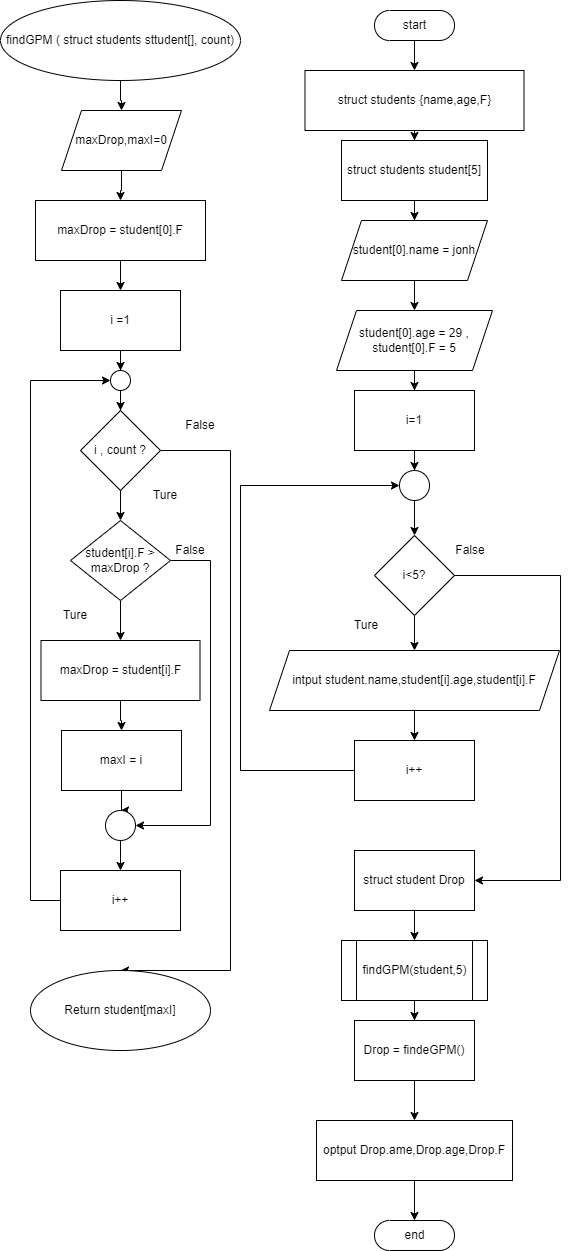

The diagram above was exported from draw.io. Its source (the exported page's mxGraphModel, read from the mxfile embedded in the PNG):
<mxGraphModel dx="509" dy="577" grid="1" gridSize="10" guides="1" tooltips="1" connect="1" arrows="1" fold="1" page="1" pageScale="1" pageWidth="827" pageHeight="1169" math="0" shadow="0">
  <root>
    <mxCell id="0" />
    <mxCell id="1" parent="0" />
    <mxCell id="WLC33cAVXN6w7e6iPSxA-10" style="edgeStyle=orthogonalEdgeStyle;rounded=0;orthogonalLoop=1;jettySize=auto;html=1;entryX=0.5;entryY=0;entryDx=0;entryDy=0;" edge="1" parent="1" source="WLC33cAVXN6w7e6iPSxA-1" target="WLC33cAVXN6w7e6iPSxA-2">
      <mxGeometry relative="1" as="geometry" />
    </mxCell>
    <mxCell id="WLC33cAVXN6w7e6iPSxA-1" value="start" style="html=1;dashed=0;whitespace=wrap;shape=mxgraph.dfd.start" vertex="1" parent="1">
      <mxGeometry x="374" y="20" width="80" height="30" as="geometry" />
    </mxCell>
    <mxCell id="WLC33cAVXN6w7e6iPSxA-11" style="edgeStyle=orthogonalEdgeStyle;rounded=0;orthogonalLoop=1;jettySize=auto;html=1;entryX=0.5;entryY=0;entryDx=0;entryDy=0;" edge="1" parent="1" source="WLC33cAVXN6w7e6iPSxA-2" target="WLC33cAVXN6w7e6iPSxA-3">
      <mxGeometry relative="1" as="geometry" />
    </mxCell>
    <mxCell id="WLC33cAVXN6w7e6iPSxA-2" value="struct students&amp;nbsp;&lt;span style=&quot;background-color: initial;&quot;&gt;{name,age,F}&lt;/span&gt;" style="rounded=0;whiteSpace=wrap;html=1;" vertex="1" parent="1">
      <mxGeometry x="304.5" y="80" width="219" height="60" as="geometry" />
    </mxCell>
    <mxCell id="WLC33cAVXN6w7e6iPSxA-12" style="edgeStyle=orthogonalEdgeStyle;rounded=0;orthogonalLoop=1;jettySize=auto;html=1;entryX=0.5;entryY=0;entryDx=0;entryDy=0;" edge="1" parent="1" source="WLC33cAVXN6w7e6iPSxA-3">
      <mxGeometry relative="1" as="geometry">
        <mxPoint x="414" y="230" as="targetPoint" />
      </mxGeometry>
    </mxCell>
    <mxCell id="WLC33cAVXN6w7e6iPSxA-3" value="struct students student[5]" style="rounded=0;whiteSpace=wrap;html=1;" vertex="1" parent="1">
      <mxGeometry x="341" y="150" width="146" height="60" as="geometry" />
    </mxCell>
    <mxCell id="WLC33cAVXN6w7e6iPSxA-45" style="edgeStyle=orthogonalEdgeStyle;rounded=0;orthogonalLoop=1;jettySize=auto;html=1;entryX=0.5;entryY=0;entryDx=0;entryDy=0;" edge="1" parent="1" source="WLC33cAVXN6w7e6iPSxA-33" target="WLC33cAVXN6w7e6iPSxA-34">
      <mxGeometry relative="1" as="geometry" />
    </mxCell>
    <mxCell id="WLC33cAVXN6w7e6iPSxA-33" value="student[0].name = jonh" style="shape=parallelogram;perimeter=parallelogramPerimeter;whiteSpace=wrap;html=1;fixedSize=1;" vertex="1" parent="1">
      <mxGeometry x="341" y="230" width="146" height="60" as="geometry" />
    </mxCell>
    <mxCell id="WLC33cAVXN6w7e6iPSxA-46" style="edgeStyle=orthogonalEdgeStyle;rounded=0;orthogonalLoop=1;jettySize=auto;html=1;entryX=0.5;entryY=0;entryDx=0;entryDy=0;" edge="1" parent="1" source="WLC33cAVXN6w7e6iPSxA-34" target="WLC33cAVXN6w7e6iPSxA-35">
      <mxGeometry relative="1" as="geometry" />
    </mxCell>
    <mxCell id="WLC33cAVXN6w7e6iPSxA-34" value="student[0].age = 29 , student[0].F = 5" style="shape=parallelogram;perimeter=parallelogramPerimeter;whiteSpace=wrap;html=1;fixedSize=1;" vertex="1" parent="1">
      <mxGeometry x="336" y="320" width="156" height="60" as="geometry" />
    </mxCell>
    <mxCell id="WLC33cAVXN6w7e6iPSxA-47" style="edgeStyle=orthogonalEdgeStyle;rounded=0;orthogonalLoop=1;jettySize=auto;html=1;entryX=0.5;entryY=0;entryDx=0;entryDy=0;" edge="1" parent="1" source="WLC33cAVXN6w7e6iPSxA-35" target="WLC33cAVXN6w7e6iPSxA-36">
      <mxGeometry relative="1" as="geometry" />
    </mxCell>
    <mxCell id="WLC33cAVXN6w7e6iPSxA-35" value="i=1" style="rounded=0;whiteSpace=wrap;html=1;" vertex="1" parent="1">
      <mxGeometry x="354" y="400" width="120" height="60" as="geometry" />
    </mxCell>
    <mxCell id="WLC33cAVXN6w7e6iPSxA-48" style="edgeStyle=orthogonalEdgeStyle;rounded=0;orthogonalLoop=1;jettySize=auto;html=1;entryX=0.5;entryY=0;entryDx=0;entryDy=0;" edge="1" parent="1" source="WLC33cAVXN6w7e6iPSxA-36" target="WLC33cAVXN6w7e6iPSxA-37">
      <mxGeometry relative="1" as="geometry" />
    </mxCell>
    <mxCell id="WLC33cAVXN6w7e6iPSxA-36" value="" style="ellipse;whiteSpace=wrap;html=1;aspect=fixed;" vertex="1" parent="1">
      <mxGeometry x="399" y="480" width="30" height="30" as="geometry" />
    </mxCell>
    <mxCell id="WLC33cAVXN6w7e6iPSxA-49" style="edgeStyle=orthogonalEdgeStyle;rounded=0;orthogonalLoop=1;jettySize=auto;html=1;entryX=0.5;entryY=0;entryDx=0;entryDy=0;" edge="1" parent="1" source="WLC33cAVXN6w7e6iPSxA-37" target="WLC33cAVXN6w7e6iPSxA-38">
      <mxGeometry relative="1" as="geometry" />
    </mxCell>
    <mxCell id="WLC33cAVXN6w7e6iPSxA-52" style="edgeStyle=orthogonalEdgeStyle;rounded=0;orthogonalLoop=1;jettySize=auto;html=1;entryX=1;entryY=0.5;entryDx=0;entryDy=0;" edge="1" parent="1" source="WLC33cAVXN6w7e6iPSxA-37" target="WLC33cAVXN6w7e6iPSxA-40">
      <mxGeometry relative="1" as="geometry">
        <Array as="points">
          <mxPoint x="560" y="585" />
          <mxPoint x="560" y="890" />
        </Array>
      </mxGeometry>
    </mxCell>
    <mxCell id="WLC33cAVXN6w7e6iPSxA-37" value="i&amp;lt;5?" style="rhombus;whiteSpace=wrap;html=1;" vertex="1" parent="1">
      <mxGeometry x="374" y="545" width="80" height="80" as="geometry" />
    </mxCell>
    <mxCell id="WLC33cAVXN6w7e6iPSxA-50" style="edgeStyle=orthogonalEdgeStyle;rounded=0;orthogonalLoop=1;jettySize=auto;html=1;entryX=0.5;entryY=0;entryDx=0;entryDy=0;" edge="1" parent="1" source="WLC33cAVXN6w7e6iPSxA-38" target="WLC33cAVXN6w7e6iPSxA-39">
      <mxGeometry relative="1" as="geometry" />
    </mxCell>
    <mxCell id="WLC33cAVXN6w7e6iPSxA-38" value="intput student.name,student[i].age,student[i].F" style="shape=parallelogram;perimeter=parallelogramPerimeter;whiteSpace=wrap;html=1;fixedSize=1;" vertex="1" parent="1">
      <mxGeometry x="269" y="660" width="290" height="60" as="geometry" />
    </mxCell>
    <mxCell id="WLC33cAVXN6w7e6iPSxA-51" style="edgeStyle=orthogonalEdgeStyle;rounded=0;orthogonalLoop=1;jettySize=auto;html=1;entryX=0;entryY=0.5;entryDx=0;entryDy=0;" edge="1" parent="1" source="WLC33cAVXN6w7e6iPSxA-39" target="WLC33cAVXN6w7e6iPSxA-36">
      <mxGeometry relative="1" as="geometry">
        <Array as="points">
          <mxPoint x="240" y="780" />
          <mxPoint x="240" y="495" />
        </Array>
      </mxGeometry>
    </mxCell>
    <mxCell id="WLC33cAVXN6w7e6iPSxA-39" value="i++" style="rounded=0;whiteSpace=wrap;html=1;" vertex="1" parent="1">
      <mxGeometry x="354" y="750" width="120" height="60" as="geometry" />
    </mxCell>
    <mxCell id="WLC33cAVXN6w7e6iPSxA-53" style="edgeStyle=orthogonalEdgeStyle;rounded=0;orthogonalLoop=1;jettySize=auto;html=1;entryX=0.5;entryY=0;entryDx=0;entryDy=0;" edge="1" parent="1" source="WLC33cAVXN6w7e6iPSxA-40" target="WLC33cAVXN6w7e6iPSxA-41">
      <mxGeometry relative="1" as="geometry" />
    </mxCell>
    <mxCell id="WLC33cAVXN6w7e6iPSxA-40" value="struct student Drop" style="rounded=0;whiteSpace=wrap;html=1;" vertex="1" parent="1">
      <mxGeometry x="354" y="860" width="120" height="60" as="geometry" />
    </mxCell>
    <mxCell id="WLC33cAVXN6w7e6iPSxA-54" style="edgeStyle=orthogonalEdgeStyle;rounded=0;orthogonalLoop=1;jettySize=auto;html=1;entryX=0.5;entryY=0;entryDx=0;entryDy=0;" edge="1" parent="1" source="WLC33cAVXN6w7e6iPSxA-41" target="WLC33cAVXN6w7e6iPSxA-42">
      <mxGeometry relative="1" as="geometry" />
    </mxCell>
    <mxCell id="WLC33cAVXN6w7e6iPSxA-41" value="findGPM(student,5)" style="shape=process;whiteSpace=wrap;html=1;backgroundOutline=1;" vertex="1" parent="1">
      <mxGeometry x="341" y="950" width="146" height="60" as="geometry" />
    </mxCell>
    <mxCell id="WLC33cAVXN6w7e6iPSxA-55" style="edgeStyle=orthogonalEdgeStyle;rounded=0;orthogonalLoop=1;jettySize=auto;html=1;entryX=0.5;entryY=0;entryDx=0;entryDy=0;" edge="1" parent="1" source="WLC33cAVXN6w7e6iPSxA-42" target="WLC33cAVXN6w7e6iPSxA-43">
      <mxGeometry relative="1" as="geometry" />
    </mxCell>
    <mxCell id="WLC33cAVXN6w7e6iPSxA-42" value="Drop = findeGPM()" style="rounded=0;whiteSpace=wrap;html=1;" vertex="1" parent="1">
      <mxGeometry x="354" y="1030" width="120" height="60" as="geometry" />
    </mxCell>
    <mxCell id="WLC33cAVXN6w7e6iPSxA-56" style="edgeStyle=orthogonalEdgeStyle;rounded=0;orthogonalLoop=1;jettySize=auto;html=1;entryX=0.5;entryY=0.5;entryDx=0;entryDy=-15;entryPerimeter=0;" edge="1" parent="1" source="WLC33cAVXN6w7e6iPSxA-43" target="WLC33cAVXN6w7e6iPSxA-44">
      <mxGeometry relative="1" as="geometry" />
    </mxCell>
    <mxCell id="WLC33cAVXN6w7e6iPSxA-43" value="optput Drop.ame,Drop.age,Drop.F" style="rounded=0;whiteSpace=wrap;html=1;" vertex="1" parent="1">
      <mxGeometry x="316" y="1130" width="196" height="60" as="geometry" />
    </mxCell>
    <mxCell id="WLC33cAVXN6w7e6iPSxA-44" value="end" style="html=1;dashed=0;whitespace=wrap;shape=mxgraph.dfd.start" vertex="1" parent="1">
      <mxGeometry x="374" y="1230" width="80" height="30" as="geometry" />
    </mxCell>
    <mxCell id="WLC33cAVXN6w7e6iPSxA-71" style="edgeStyle=orthogonalEdgeStyle;rounded=0;orthogonalLoop=1;jettySize=auto;html=1;entryX=0.5;entryY=0;entryDx=0;entryDy=0;" edge="1" parent="1" source="WLC33cAVXN6w7e6iPSxA-57" target="WLC33cAVXN6w7e6iPSxA-58">
      <mxGeometry relative="1" as="geometry" />
    </mxCell>
    <mxCell id="WLC33cAVXN6w7e6iPSxA-57" value="findGPM ( struct students sttudent[], count)" style="ellipse;whiteSpace=wrap;html=1;" vertex="1" parent="1">
      <mxGeometry y="10" width="240" height="80" as="geometry" />
    </mxCell>
    <mxCell id="WLC33cAVXN6w7e6iPSxA-72" style="edgeStyle=orthogonalEdgeStyle;rounded=0;orthogonalLoop=1;jettySize=auto;html=1;entryX=0.5;entryY=0;entryDx=0;entryDy=0;" edge="1" parent="1" source="WLC33cAVXN6w7e6iPSxA-58" target="WLC33cAVXN6w7e6iPSxA-59">
      <mxGeometry relative="1" as="geometry" />
    </mxCell>
    <mxCell id="WLC33cAVXN6w7e6iPSxA-58" value="maxDrop,maxI=0" style="shape=parallelogram;perimeter=parallelogramPerimeter;whiteSpace=wrap;html=1;fixedSize=1;" vertex="1" parent="1">
      <mxGeometry x="61" y="120" width="120" height="60" as="geometry" />
    </mxCell>
    <mxCell id="WLC33cAVXN6w7e6iPSxA-73" style="edgeStyle=orthogonalEdgeStyle;rounded=0;orthogonalLoop=1;jettySize=auto;html=1;entryX=0.5;entryY=0;entryDx=0;entryDy=0;" edge="1" parent="1" source="WLC33cAVXN6w7e6iPSxA-59" target="WLC33cAVXN6w7e6iPSxA-60">
      <mxGeometry relative="1" as="geometry" />
    </mxCell>
    <mxCell id="WLC33cAVXN6w7e6iPSxA-59" value="maxDrop = student[0].F" style="rounded=0;whiteSpace=wrap;html=1;" vertex="1" parent="1">
      <mxGeometry x="35" y="210" width="170" height="60" as="geometry" />
    </mxCell>
    <mxCell id="WLC33cAVXN6w7e6iPSxA-74" style="edgeStyle=orthogonalEdgeStyle;rounded=0;orthogonalLoop=1;jettySize=auto;html=1;" edge="1" parent="1" source="WLC33cAVXN6w7e6iPSxA-60" target="WLC33cAVXN6w7e6iPSxA-63">
      <mxGeometry relative="1" as="geometry" />
    </mxCell>
    <mxCell id="WLC33cAVXN6w7e6iPSxA-60" value="i =1" style="rounded=0;whiteSpace=wrap;html=1;" vertex="1" parent="1">
      <mxGeometry x="60" y="300" width="120" height="60" as="geometry" />
    </mxCell>
    <mxCell id="WLC33cAVXN6w7e6iPSxA-75" style="edgeStyle=orthogonalEdgeStyle;rounded=0;orthogonalLoop=1;jettySize=auto;html=1;entryX=0.5;entryY=0;entryDx=0;entryDy=0;" edge="1" parent="1" source="WLC33cAVXN6w7e6iPSxA-63" target="WLC33cAVXN6w7e6iPSxA-64">
      <mxGeometry relative="1" as="geometry" />
    </mxCell>
    <mxCell id="WLC33cAVXN6w7e6iPSxA-63" value="" style="ellipse;whiteSpace=wrap;html=1;aspect=fixed;" vertex="1" parent="1">
      <mxGeometry x="110" y="380" width="20" height="20" as="geometry" />
    </mxCell>
    <mxCell id="WLC33cAVXN6w7e6iPSxA-77" style="edgeStyle=orthogonalEdgeStyle;rounded=0;orthogonalLoop=1;jettySize=auto;html=1;" edge="1" parent="1" source="WLC33cAVXN6w7e6iPSxA-64">
      <mxGeometry relative="1" as="geometry">
        <mxPoint x="120" y="480" as="targetPoint" />
      </mxGeometry>
    </mxCell>
    <mxCell id="WLC33cAVXN6w7e6iPSxA-78" style="edgeStyle=orthogonalEdgeStyle;rounded=0;orthogonalLoop=1;jettySize=auto;html=1;entryX=0.5;entryY=0;entryDx=0;entryDy=0;" edge="1" parent="1" source="WLC33cAVXN6w7e6iPSxA-64" target="WLC33cAVXN6w7e6iPSxA-65">
      <mxGeometry relative="1" as="geometry" />
    </mxCell>
    <mxCell id="WLC33cAVXN6w7e6iPSxA-85" style="edgeStyle=orthogonalEdgeStyle;rounded=0;orthogonalLoop=1;jettySize=auto;html=1;entryX=0.5;entryY=0;entryDx=0;entryDy=0;" edge="1" parent="1" source="WLC33cAVXN6w7e6iPSxA-64" target="WLC33cAVXN6w7e6iPSxA-70">
      <mxGeometry relative="1" as="geometry">
        <Array as="points">
          <mxPoint x="230" y="460" />
          <mxPoint x="230" y="980" />
        </Array>
      </mxGeometry>
    </mxCell>
    <mxCell id="WLC33cAVXN6w7e6iPSxA-64" value="i , count ?" style="rhombus;whiteSpace=wrap;html=1;" vertex="1" parent="1">
      <mxGeometry x="80" y="420" width="80" height="80" as="geometry" />
    </mxCell>
    <mxCell id="WLC33cAVXN6w7e6iPSxA-79" style="edgeStyle=orthogonalEdgeStyle;rounded=0;orthogonalLoop=1;jettySize=auto;html=1;entryX=0.5;entryY=0;entryDx=0;entryDy=0;" edge="1" parent="1" source="WLC33cAVXN6w7e6iPSxA-65" target="WLC33cAVXN6w7e6iPSxA-66">
      <mxGeometry relative="1" as="geometry" />
    </mxCell>
    <mxCell id="WLC33cAVXN6w7e6iPSxA-84" style="edgeStyle=orthogonalEdgeStyle;rounded=0;orthogonalLoop=1;jettySize=auto;html=1;entryX=1;entryY=0.5;entryDx=0;entryDy=0;" edge="1" parent="1" source="WLC33cAVXN6w7e6iPSxA-65" target="WLC33cAVXN6w7e6iPSxA-68">
      <mxGeometry relative="1" as="geometry">
        <Array as="points">
          <mxPoint x="210" y="570" />
          <mxPoint x="210" y="835" />
        </Array>
      </mxGeometry>
    </mxCell>
    <mxCell id="WLC33cAVXN6w7e6iPSxA-65" value="student[i].F &amp;gt; maxDrop ?" style="rhombus;whiteSpace=wrap;html=1;" vertex="1" parent="1">
      <mxGeometry x="70" y="530" width="100" height="80" as="geometry" />
    </mxCell>
    <mxCell id="WLC33cAVXN6w7e6iPSxA-80" style="edgeStyle=orthogonalEdgeStyle;rounded=0;orthogonalLoop=1;jettySize=auto;html=1;entryX=0.5;entryY=0;entryDx=0;entryDy=0;" edge="1" parent="1" source="WLC33cAVXN6w7e6iPSxA-66" target="WLC33cAVXN6w7e6iPSxA-67">
      <mxGeometry relative="1" as="geometry" />
    </mxCell>
    <mxCell id="WLC33cAVXN6w7e6iPSxA-66" value="maxDrop = student[i].F" style="rounded=0;whiteSpace=wrap;html=1;" vertex="1" parent="1">
      <mxGeometry x="40.5" y="650" width="159" height="60" as="geometry" />
    </mxCell>
    <mxCell id="WLC33cAVXN6w7e6iPSxA-81" style="edgeStyle=orthogonalEdgeStyle;rounded=0;orthogonalLoop=1;jettySize=auto;html=1;entryX=0.5;entryY=0;entryDx=0;entryDy=0;" edge="1" parent="1" source="WLC33cAVXN6w7e6iPSxA-67" target="WLC33cAVXN6w7e6iPSxA-68">
      <mxGeometry relative="1" as="geometry" />
    </mxCell>
    <mxCell id="WLC33cAVXN6w7e6iPSxA-67" value="maxI = i" style="rounded=0;whiteSpace=wrap;html=1;" vertex="1" parent="1">
      <mxGeometry x="61" y="740" width="120" height="60" as="geometry" />
    </mxCell>
    <mxCell id="WLC33cAVXN6w7e6iPSxA-82" style="edgeStyle=orthogonalEdgeStyle;rounded=0;orthogonalLoop=1;jettySize=auto;html=1;entryX=0.5;entryY=0;entryDx=0;entryDy=0;" edge="1" parent="1" source="WLC33cAVXN6w7e6iPSxA-68" target="WLC33cAVXN6w7e6iPSxA-69">
      <mxGeometry relative="1" as="geometry" />
    </mxCell>
    <mxCell id="WLC33cAVXN6w7e6iPSxA-68" value="" style="ellipse;whiteSpace=wrap;html=1;aspect=fixed;" vertex="1" parent="1">
      <mxGeometry x="105" y="820" width="30" height="30" as="geometry" />
    </mxCell>
    <mxCell id="WLC33cAVXN6w7e6iPSxA-83" style="edgeStyle=orthogonalEdgeStyle;rounded=0;orthogonalLoop=1;jettySize=auto;html=1;entryX=0;entryY=0.5;entryDx=0;entryDy=0;" edge="1" parent="1" source="WLC33cAVXN6w7e6iPSxA-69" target="WLC33cAVXN6w7e6iPSxA-63">
      <mxGeometry relative="1" as="geometry">
        <Array as="points">
          <mxPoint x="30" y="910" />
          <mxPoint x="30" y="390" />
        </Array>
      </mxGeometry>
    </mxCell>
    <mxCell id="WLC33cAVXN6w7e6iPSxA-69" value="i++" style="rounded=0;whiteSpace=wrap;html=1;" vertex="1" parent="1">
      <mxGeometry x="60" y="880" width="120" height="60" as="geometry" />
    </mxCell>
    <mxCell id="WLC33cAVXN6w7e6iPSxA-70" value="Return student[maxI]" style="ellipse;whiteSpace=wrap;html=1;" vertex="1" parent="1">
      <mxGeometry x="30" y="980" width="180" height="80" as="geometry" />
    </mxCell>
    <mxCell id="WLC33cAVXN6w7e6iPSxA-86" value="False" style="text;html=1;strokeColor=none;fillColor=none;align=center;verticalAlign=middle;whiteSpace=wrap;rounded=0;" vertex="1" parent="1">
      <mxGeometry x="170" y="420" width="60" height="30" as="geometry" />
    </mxCell>
    <mxCell id="WLC33cAVXN6w7e6iPSxA-87" value="Ture" style="text;html=1;strokeColor=none;fillColor=none;align=center;verticalAlign=middle;whiteSpace=wrap;rounded=0;" vertex="1" parent="1">
      <mxGeometry x="135" y="490" width="60" height="30" as="geometry" />
    </mxCell>
    <mxCell id="WLC33cAVXN6w7e6iPSxA-88" value="False" style="text;html=1;strokeColor=none;fillColor=none;align=center;verticalAlign=middle;whiteSpace=wrap;rounded=0;" vertex="1" parent="1">
      <mxGeometry x="160" y="545" width="60" height="30" as="geometry" />
    </mxCell>
    <mxCell id="WLC33cAVXN6w7e6iPSxA-89" value="Ture" style="text;html=1;strokeColor=none;fillColor=none;align=center;verticalAlign=middle;whiteSpace=wrap;rounded=0;" vertex="1" parent="1">
      <mxGeometry x="45" y="610" width="60" height="30" as="geometry" />
    </mxCell>
    <mxCell id="WLC33cAVXN6w7e6iPSxA-90" value="False" style="text;html=1;strokeColor=none;fillColor=none;align=center;verticalAlign=middle;whiteSpace=wrap;rounded=0;" vertex="1" parent="1">
      <mxGeometry x="440" y="545" width="60" height="30" as="geometry" />
    </mxCell>
    <mxCell id="WLC33cAVXN6w7e6iPSxA-91" value="Ture" style="text;html=1;strokeColor=none;fillColor=none;align=center;verticalAlign=middle;whiteSpace=wrap;rounded=0;" vertex="1" parent="1">
      <mxGeometry x="336" y="620" width="60" height="30" as="geometry" />
    </mxCell>
  </root>
</mxGraphModel>